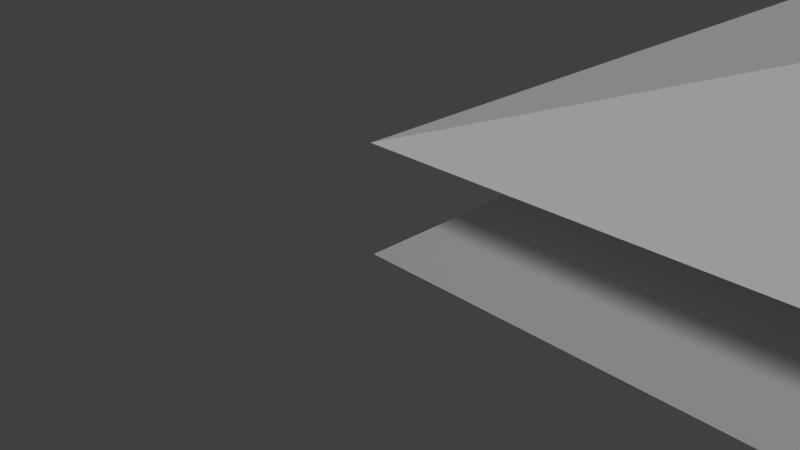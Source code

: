 # Source: sandbox_test.blend  (saved by Blender 2.72.0; exported with 4.5.12 LTS)
import bpy
from mathutils import Matrix  # noqa: F401  (used for matrix-valued properties, if any)

bpy.ops.wm.read_factory_settings(use_empty=True)
scene = bpy.context.scene
scene.name = 'Scene'

# ---- collections
col_collection_1 = bpy.data.collections.new('Collection 1'); scene.collection.children.link(col_collection_1)

# ---- materials (node trees are filled in below, after node groups)
mat_slopething = bpy.data.materials.new('SlopeThing')
mat_slopething.alpha_threshold = 0.0
mat_slopething.use_transparent_shadow = False
mat_slopething.diffuse_color = (0.0, 0.4292, 0.01802, 1.0)
mat_slopething.roughness = 0.5
mat_slopething.specular_intensity = 0.0
mat_rocky = bpy.data.materials.new('Rocky')
mat_rocky.alpha_threshold = 0.0
mat_rocky.use_transparent_shadow = False
mat_rocky.diffuse_color = (1.0, 1.0, 1.0, 1.0)
mat_rocky.roughness = 0.5
mat_rocky.specular_intensity = 0.0

# ---- material node trees

# ---- world
world_world = bpy.data.worlds.new('World'); scene.world = world_world
world_world.color = (0.05088, 0.05088, 0.05088)
world_world.use_sun_shadow = False
world_world.sun_shadow_jitter_overblur = 0.0
world_world.cycles.sampling_method = 'MANUAL'
world_world.cycles.sample_map_resolution = 256

# ---- cameras
cam_camera = bpy.data.cameras.new('Camera')
cam_camera.clip_end = 100.0
cam_camera.lens = 35.0
cam_camera.sensor_width = 32.0
cam_camera.sensor_height = 18.0
cam_camera.ortho_scale = 7.314
cam_camera.dof.focus_distance = 0.0
cam_camera.dof.aperture_fstop = 128.0

# ---- lights
light_lamp = bpy.data.lights.new('Lamp', 'SUN')
light_lamp.transmission_factor = 0.0
light_lamp.cutoff_distance = 30.0
light_lamp.angle = 0.1993
light_lamp.energy = 1.0
light_lamp.shadow_buffer_clip_start = 1.001
light_lamp.shadow_soft_size = 0.1
light_lamp.shadow_cascade_max_distance = 1000.0
light_lamp.cycles.use_multiple_importance_sampling = False

# ---- meshes
me_torus = bpy.data.meshes.new('Torus')
me_torus.from_pydata([(41.8, 29.02, 3.856e-08), (40.99, 29.01, 4.896), (33.68, 28.55, 4.723), (33.68, 28.55, -1.521), (37.96, 37.87, 0.0), (37.35, 37.35, 3.678), (33.06, 33.96, 3.505), (33.06, 33.96, -1.521), (29.86, 42.92, 0.0), (29.71, 42.12, 2.975), (29.22, 37.58, 2.801), (29.22, 37.58, -1.521), (20.9, 41.48, 0.0), (21.3, 40.77, 2.461), (23.66, 36.59, 2.288), (25.5, 34.4, -1.521), (14.82, 34.02, -3.856e-08), (16.14, 33.67, 2.461), (20.03, 32.27, 2.288), (22.86, 31.1, -1.521), (15.24, 24.58, -1.928e-08), (16.74, 25.36, 2.312), (19.99, 26.55, 2.158), (22.48, 25.98, -1.242), (22.02, 19.45, 0.0), (38.5, 20.59, 3.856e-08), (37.89, 21.1, 6.531), (32.8, 24.04, 6.358), (32.8, 24.04, -1.521), (11.1, 11.1, 0.0), (11.1, 49.59, 0.0), (49.59, 49.59, 0.0), (49.59, 11.1, 0.0), (0.0, 0.0, 1.527), (-1.907e-06, 60.69, 1.527), (60.69, 60.69, 1.527), (60.69, -1.907e-06, 1.527), (6.226, 6.226, 3.269), (6.226, 54.47, 3.269), (54.47, 54.47, 3.269), (54.47, 6.226, 3.269)], [], [(4, 5, 1), (5, 6, 2), (2, 6, 7), (8, 9, 5), (9, 10, 6), (6, 10, 11), (12, 13, 9), (13, 14, 10), (14, 15, 11), (16, 17, 13), (13, 17, 18), (14, 18, 19), (20, 21, 17), (17, 21, 22), (18, 22, 23), (22, 24, 23), (21, 24, 22), (20, 24, 21), (0, 1, 26), (1, 2, 27), (27, 2, 3), (28, 25, 26), (0, 4, 1), (1, 5, 2), (3, 2, 7), (4, 8, 5), (5, 9, 6), (7, 6, 11), (8, 12, 9), (9, 13, 10), (10, 14, 11), (12, 16, 13), (14, 13, 18), (15, 14, 19), (16, 20, 17), (18, 17, 22), (19, 18, 23), (25, 0, 26), (26, 1, 27), (28, 27, 3), (27, 28, 26), (37, 29, 30, 38), (38, 30, 31, 39), (39, 31, 32, 40), (40, 32, 29, 37), (29, 32, 31, 30), (33, 37, 38, 34), (34, 38, 39, 35), (35, 39, 40, 36), (36, 40, 37, 33)])
me_torus.polygons.foreach_set('use_smooth', [1, 1, 1, 1, 1, 1, 1, 1, 1, 1, 1, 1, 1, 1, 1, 1, 1, 1, 1, 1, 1, 1, 1, 1, 1, 1, 1, 1, 1, 1, 1, 1, 1, 1, 1, 1, 1, 1, 1, 1, 1, 0, 0, 0, 0, 0, 0, 0, 0, 0])
me_torus.polygons.foreach_set('material_index', [0, 0, 0, 0, 0, 0, 0, 0, 0, 0, 0, 0, 0, 0, 0, 0, 0, 0, 0, 0, 0, 0, 0, 0, 0, 0, 0, 0, 0, 0, 0, 0, 0, 0, 0, 0, 0, 0, 0, 0, 0, 1, 1, 1, 1, 1, 1, 1, 1, 1])
_uv = me_torus.uv_layers.new(name='UVMap')
_uv.uv.foreach_set('vector', [0.7847, 0.7278, 0.7784, 0.7268, 0.9002, 0.4636, 0.7784, 0.7268, 0.6422, 0.6189, 0.6642, 0.4486, 0.6642, 0.4486, 0.6422, 0.6189, 0.6344, 0.6059, 0.5401, 0.8801, 0.5365, 0.8736, 0.7784, 0.7268, 0.5365, 0.8736, 0.5209, 0.7303, 0.6422, 0.6189, 0.6422, 0.6189, 0.5209, 0.7303, 0.5209, 0.7129, 0.2701, 0.8364, 0.2743, 0.8283, 0.5365, 0.8736, 0.2743, 0.8283, 0.348, 0.6976, 0.5209, 0.7303, 0.348, 0.6976, 0.4108, 0.6191, 0.5209, 0.7129, 0.08677, 0.6116, 0.1135, 0.6072, 0.2743, 0.8283, 0.2743, 0.8283, 0.1135, 0.6072, 0.2351, 0.5631, 0.348, 0.6976, 0.2351, 0.5631, 0.3329, 0.5215, 0.09917, 0.3268, 0.133, 0.3483, 0.1135, 0.6072, 0.1135, 0.6072, 0.133, 0.3483, 0.2347, 0.3854, 0.2351, 0.5631, 0.2347, 0.3854, 0.321, 0.3697, 0.2347, 0.3854, 0.3037, 0.172, 0.321, 0.3697, 0.133, 0.3483, 0.3037, 0.172, 0.2347, 0.3854, 0.09917, 0.3268, 0.3037, 0.172, 0.133, 0.3483, 0.9004, 0.4608, 0.9002, 0.4636, 0.8066, 0.2039, 0.9002, 0.4636, 0.6642, 0.4486, 0.6386, 0.301, 0.6386, 0.301, 0.6642, 0.4486, 0.6528, 0.4459, 0.6268, 0.3125, 0.801, 0.2065, 0.8066, 0.2039, 0.9004, 0.4608, 0.7847, 0.7278, 0.9002, 0.4636, 0.9002, 0.4636, 0.7784, 0.7268, 0.6642, 0.4486, 0.6528, 0.4459, 0.6642, 0.4486, 0.6344, 0.6059, 0.7847, 0.7278, 0.5401, 0.8801, 0.7784, 0.7268, 0.7784, 0.7268, 0.5365, 0.8736, 0.6422, 0.6189, 0.6344, 0.6059, 0.6422, 0.6189, 0.5209, 0.7129, 0.5401, 0.8801, 0.2701, 0.8364, 0.5365, 0.8736, 0.5365, 0.8736, 0.2743, 0.8283, 0.5209, 0.7303, 0.5209, 0.7303, 0.348, 0.6976, 0.5209, 0.7129, 0.2701, 0.8364, 0.08677, 0.6116, 0.2743, 0.8283, 0.348, 0.6976, 0.2743, 0.8283, 0.2351, 0.5631, 0.4108, 0.6191, 0.348, 0.6976, 0.3329, 0.5215, 0.08677, 0.6116, 0.09917, 0.3268, 0.1135, 0.6072, 0.2351, 0.5631, 0.1135, 0.6072, 0.2347, 0.3854, 0.3329, 0.5215, 0.2351, 0.5631, 0.321, 0.3697, 0.801, 0.2065, 0.9004, 0.4608, 0.8066, 0.2039, 0.8066, 0.2039, 0.9002, 0.4636, 0.6386, 0.301, 0.6268, 0.3125, 0.6386, 0.301, 0.6528, 0.4459, 0.6386, 0.301, 0.6268, 0.3125, 0.8066, 0.2039, 0.105, 0.105, 0.197, 0.197, 0.197, 0.803, 0.105, 0.895, 0.105, 0.895, 0.197, 0.803, 0.803, 0.803, 0.895, 0.895, 0.895, 0.895, 0.803, 0.803, 0.803, 0.197, 0.895, 0.105, 0.895, 0.105, 0.803, 0.197, 0.197, 0.197, 0.105, 0.105, 0.197, 0.197, 0.803, 0.197, 0.803, 0.803, 0.197, 0.803, 0.01341, 0.01341, 0.105, 0.105, 0.105, 0.895, 0.01341, 0.9866, 0.01341, 0.9866, 0.105, 0.895, 0.895, 0.895, 0.9866, 0.9866, 0.9866, 0.9866, 0.895, 0.895, 0.895, 0.105, 0.9866, 0.01341, 0.9866, 0.01341, 0.895, 0.105, 0.105, 0.105, 0.01341, 0.01341])
me_torus.materials.append(mat_slopething)
me_torus.materials.append(mat_rocky)
me_torus.use_remesh_preserve_volume = False
me_torus.use_remesh_preserve_attributes = False
me_torus.use_mirror_vertex_groups = False
me_torus.update()
me_plane = bpy.data.meshes.new('Plane')
me_plane.from_pydata([(0.0, 0.0, 0.0), (2.0, 0.0, 0.0), (0.0, 2.0, 0.0), (2.0, 2.0, 0.0)], [], [(0, 1, 3, 2)])
_uv = me_plane.uv_layers.new(name='UVMap')
_uv.uv.foreach_set('vector', [0.0, 0.0, 1.0, 0.0, 1.0, 1.0, 0.0, 1.0])
me_plane.use_remesh_preserve_volume = False
me_plane.use_remesh_preserve_attributes = False
me_plane.use_mirror_vertex_groups = False
me_plane.update()

# ---- objects
ob_level = bpy.data.objects.new('Level', me_torus)
ob_heightmap = bpy.data.objects.new('HeightMap', me_plane)
ob_lamp = bpy.data.objects.new('Lamp', light_lamp)
ob_camera = bpy.data.objects.new('Camera', cam_camera)

# ---- transforms, parenting, visibility, modifiers, constraints
ob_level.location = (0.0, 0.0, 0.0)
ob_level.lineart.crease_threshold = 0.0
ob_heightmap.location = (0.0, 0.0, 0.0)
ob_heightmap.scale = (32.0, 32.0, 1.0)
ob_heightmap.hide_viewport = True
ob_heightmap.lineart.crease_threshold = 0.0
ob_lamp.location = (-13.06, 36.03, 27.2)
ob_lamp.rotation_euler = (-0.2599, -0.7339, 2.444)
ob_lamp.lock_rotations_4d = False
ob_lamp.empty_display_type = 'ARROWS'
ob_lamp.color = (0.0, 0.0, 0.0, 0.0)
ob_lamp.lineart.crease_threshold = 0.0
ob_camera.location = (7.481, -6.508, 5.344)
ob_camera.rotation_euler = (1.109, 0.01082, 0.8149)
ob_camera.lock_rotations_4d = False
ob_camera.empty_display_type = 'ARROWS'
ob_camera.color = (0.0, 0.0, 0.0, 0.0)
ob_camera.display_type = 'WIRE'
ob_camera.lineart.crease_threshold = 0.0

# ---- collection membership
col_collection_1.objects.link(ob_level)
col_collection_1.objects.link(ob_heightmap)
col_collection_1.objects.link(ob_lamp)
col_collection_1.objects.link(ob_camera)

# ---- scene / render settings (as saved in the file)
scene.camera = ob_camera
scene.frame_start = 1; scene.frame_end = 250; scene.frame_set(1)
scene.render.engine = 'BLENDER_EEVEE_NEXT'
scene.render.image_settings.color_depth = '16'
scene.render.resolution_percentage = 50
scene.render.dither_intensity = 0.0
scene.render.use_bake_selected_to_active = True
scene.render.bake_margin = 0
scene.render.bake_bias = 6.531
scene.cycles.use_denoising = False
scene.cycles.samples = 10
scene.cycles.sampling_pattern = 'TABULATED_SOBOL'
scene.cycles.light_sampling_threshold = 0.0
scene.cycles.use_adaptive_sampling = False
scene.cycles.use_light_tree = False
scene.cycles.blur_glossy = 0.0
scene.cycles.pixel_filter_type = 'GAUSSIAN'
scene.cycles.sample_clamp_indirect = 0.0
scene.view_settings.view_transform = 'Standard'
bpy.context.view_layer.update()
